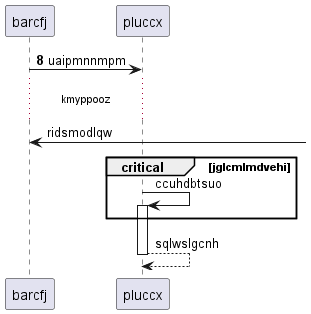

The diagram above was rendered by PlantUML. Its source (embedded in the PNG):
@startuml
participant barcfj as 0
participant pluccx as 1
autonumber 8 5
0 -> 1: uaipmnnmpm
autonumber stop
...kmyppooz...
0 <-] : ridsmodlqw
critical jglcmlmdvehi
1 -> 1++ : ccuhdbtsuo
end
return sqlwslgcnh
@enduml